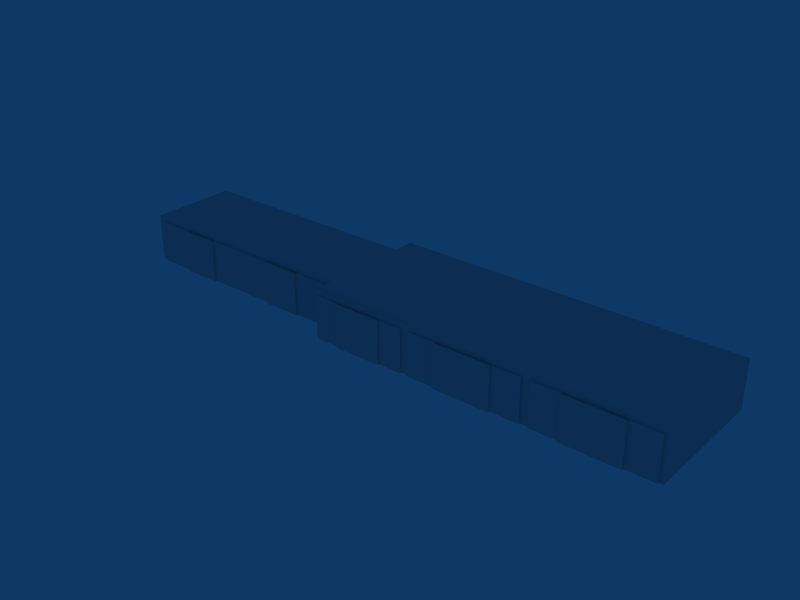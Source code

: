 # Source: ebzw_building_ref_004.blend  (saved by Blender 2.79.0; exported with 4.5.12 LTS)
import bpy
from mathutils import Matrix  # noqa: F401  (used for matrix-valued properties, if any)

bpy.ops.wm.read_factory_settings(use_empty=True)
scene = bpy.context.scene
scene.name = 'Scene'

# ---- collections
col_collection_1 = bpy.data.collections.new('Collection 1'); scene.collection.children.link(col_collection_1)

# ---- materials (node trees are filled in below, after node groups)
mat_material = bpy.data.materials.new('Material')
mat_material.alpha_threshold = 0.0
mat_material.roughness = 0.5

# ---- material node trees

# ---- world
world_world = bpy.data.worlds.new('World'); scene.world = world_world
world_world.color = (0.05656, 0.2208, 0.4)
world_world.use_sun_shadow = False
world_world.sun_shadow_jitter_overblur = 0.0
world_world.cycles.sampling_method = 'NONE'
world_world.cycles.sample_map_resolution = 256

# ---- meshes
me_cube_028 = bpy.data.meshes.new('Cube.028')
me_cube_028.from_pydata([(-11.31, -11.0, 6.2), (-11.31, -11.0, -1.0), (-6.531, -11.0, 6.2), (-6.531, -11.0, -1.0), (-6.531, -11.3, -1.0), (-11.31, -11.3, -1.0), (-6.531, -11.3, 6.2), (-11.31, -11.3, 6.2)], [], [(1, 0, 2, 3), (0, 7, 6, 2), (7, 0, 1, 5), (7, 5, 4, 6), (2, 6, 4, 3)])
_uv = me_cube_028.uv_layers.new(name='UVTex')
_uv.uv.foreach_set('vector', [0.7188, 0.2188, 0.5312, 0.2188, 0.5312, 0.03125, 0.7188, 0.03125, 0.5312, 0.03125, 0.7188, 0.03125, 0.7188, 0.2188, 0.5312, 0.2188, 0.7188, 0.2188, 0.5312, 0.2188, 0.5312, 0.03125, 0.7188, 0.03125, 0.5312, 0.03125, 0.7188, 0.03125, 0.7188, 0.2188, 0.5312, 0.2188, 0.5312, 0.03125, 0.7188, 0.03125, 0.7188, 0.2188, 0.5312, 0.2188])
me_cube_028.materials.append(mat_material)
me_cube_028.use_remesh_preserve_volume = False
me_cube_028.use_remesh_preserve_attributes = False
me_cube_028.use_mirror_vertex_groups = False
me_cube_028.update()
me_cube_027 = bpy.data.meshes.new('Cube.027')
me_cube_027.from_pydata([(-6.531, -11.3, 6.2), (-1.748, -11.3, 6.2), (-6.531, -11.3, -1.0), (-1.748, -11.3, -1.0), (-1.748, -11.0, -1.0), (-6.531, -11.0, -1.0), (-1.748, -11.0, 6.2), (-6.531, -11.0, 6.2)], [], [(0, 2, 3, 1), (7, 0, 1, 6), (5, 7, 6, 4), (0, 7, 5, 2), (1, 3, 4, 6)])
_uv = me_cube_027.uv_layers.new(name='UVTex')
_uv.uv.foreach_set('vector', [0.7188, 0.2188, 0.5312, 0.2188, 0.5312, 0.03125, 0.7188, 0.03125, 0.5312, 0.03125, 0.7188, 0.03125, 0.7188, 0.2188, 0.5312, 0.2188, 0.7188, 0.2188, 0.5312, 0.2188, 0.5312, 0.03125, 0.7188, 0.03125, 0.5312, 0.03125, 0.7188, 0.03125, 0.7188, 0.2188, 0.5312, 0.2188, 0.5312, 0.03125, 0.7188, 0.03125, 0.7188, 0.2188, 0.5312, 0.2188])
me_cube_027.materials.append(mat_material)
me_cube_027.use_remesh_preserve_volume = False
me_cube_027.use_remesh_preserve_attributes = False
me_cube_027.use_mirror_vertex_groups = False
me_cube_027.update()
me_cube_026 = bpy.data.meshes.new('Cube.026')
me_cube_026.from_pydata([(-1.748, -11.3, 6.2), (3.035, -11.3, 6.2), (-1.748, -11.3, -1.0), (3.035, -11.3, -1.0), (3.035, -11.0, -1.0), (-1.748, -11.0, -1.0), (3.035, -11.0, 6.2), (-1.748, -11.0, 6.2)], [], [(0, 2, 3, 1), (7, 0, 1, 6), (5, 7, 6, 4), (0, 7, 5, 2), (1, 3, 4, 6)])
_uv = me_cube_026.uv_layers.new(name='UVTex')
_uv.uv.foreach_set('vector', [0.7188, 0.2188, 0.5312, 0.2188, 0.5312, 0.03125, 0.7188, 0.03125, 0.5312, 0.03125, 0.7188, 0.03125, 0.7188, 0.2188, 0.5312, 0.2188, 0.7188, 0.2188, 0.5312, 0.2188, 0.5312, 0.03125, 0.7188, 0.03125, 0.5312, 0.03125, 0.7188, 0.03125, 0.7188, 0.2188, 0.5312, 0.2188, 0.5312, 0.03125, 0.7188, 0.03125, 0.7188, 0.2188, 0.5312, 0.2188])
me_cube_026.materials.append(mat_material)
me_cube_026.use_remesh_preserve_volume = False
me_cube_026.use_remesh_preserve_attributes = False
me_cube_026.use_mirror_vertex_groups = False
me_cube_026.update()
me_cube_025 = bpy.data.meshes.new('Cube.025')
me_cube_025.from_pydata([(3.035, -11.3, 6.2), (7.818, -11.3, 6.2), (3.035, -11.3, -1.0), (7.818, -11.3, -1.0), (3.035, -11.0, -1.0), (3.035, -11.0, 6.2), (7.818, -11.0, -1.0), (7.818, -11.0, 6.2)], [], [(0, 2, 3, 1), (7, 1, 3, 6), (5, 0, 1, 7), (4, 5, 7, 6), (0, 5, 4, 2)])
_uv = me_cube_025.uv_layers.new(name='UVTex')
_uv.uv.foreach_set('vector', [0.7188, 0.2188, 0.5312, 0.2188, 0.5312, 0.03125, 0.7188, 0.03125, 0.5312, 0.03125, 0.7188, 0.03125, 0.7188, 0.2188, 0.5312, 0.2188, 0.7188, 0.2188, 0.5312, 0.2188, 0.5312, 0.03125, 0.7188, 0.03125, 0.5312, 0.03125, 0.7188, 0.03125, 0.7188, 0.2188, 0.5312, 0.2188, 0.5312, 0.03125, 0.7188, 0.03125, 0.7188, 0.2188, 0.5312, 0.2188])
me_cube_025.materials.append(mat_material)
me_cube_025.use_remesh_preserve_volume = False
me_cube_025.use_remesh_preserve_attributes = False
me_cube_025.use_mirror_vertex_groups = False
me_cube_025.update()
me_cube_024 = bpy.data.meshes.new('Cube.024')
me_cube_024.from_pydata([(8.501, -11.0, 7.0), (8.501, -11.0, -1.0), (-12.0, -11.0, 7.0), (-12.0, -11.0, -1.0), (7.818, -11.0, 7.0), (-11.31, -11.0, 7.0), (7.818, -11.0, -1.0), (-11.31, -11.0, -1.0), (8.501, -11.0, 5.9), (-12.0, -11.0, 5.9), (7.818, -11.0, 5.9), (-11.31, -11.0, 5.9)], [], [(8, 0, 4, 10), (10, 6, 1, 8), (5, 11, 10, 4), (2, 9, 11, 5), (9, 3, 7, 11)])
_uv = me_cube_024.uv_layers.new(name='UVTex')
_uv.uv.foreach_set('vector', [0.2812, 0.03125, 0.4688, 0.03125, 0.4688, 0.2188, 0.2812, 0.2188, 0.2812, 0.03125, 0.4688, 0.03125, 0.4688, 0.2188, 0.2812, 0.2188, 0.2812, 0.03125, 0.4688, 0.03125, 0.4688, 0.2188, 0.2812, 0.2188, 0.2812, 0.03125, 0.4688, 0.03125, 0.4688, 0.2188, 0.2812, 0.2188, 0.2812, 0.03125, 0.4688, 0.03125, 0.4688, 0.2188, 0.2812, 0.2188])
me_cube_024.materials.append(mat_material)
me_cube_024.use_remesh_preserve_volume = False
me_cube_024.use_remesh_preserve_attributes = False
me_cube_024.use_mirror_vertex_groups = False
me_cube_024.update()
me_cube_023 = bpy.data.meshes.new('Cube.023')
me_cube_023.from_pydata([(3.035, -11.3, 6.2), (7.818, -11.3, 6.2), (3.035, -11.3, -1.0), (7.818, -11.3, -1.0), (3.035, -11.0, -1.0), (3.035, -11.0, 6.2), (7.818, -11.0, -1.0), (7.818, -11.0, 6.2)], [], [(0, 2, 3, 1), (7, 1, 3, 6), (5, 0, 1, 7), (4, 5, 7, 6), (0, 5, 4, 2)])
_uv = me_cube_023.uv_layers.new(name='UVTex')
_uv.uv.foreach_set('vector', [0.7188, 0.2188, 0.5312, 0.2188, 0.5312, 0.03125, 0.7188, 0.03125, 0.5312, 0.03125, 0.7188, 0.03125, 0.7188, 0.2188, 0.5312, 0.2188, 0.7188, 0.2188, 0.5312, 0.2188, 0.5312, 0.03125, 0.7188, 0.03125, 0.5312, 0.03125, 0.7188, 0.03125, 0.7188, 0.2188, 0.5312, 0.2188, 0.5312, 0.03125, 0.7188, 0.03125, 0.7188, 0.2188, 0.5312, 0.2188])
me_cube_023.materials.append(mat_material)
me_cube_023.use_remesh_preserve_volume = False
me_cube_023.use_remesh_preserve_attributes = False
me_cube_023.use_mirror_vertex_groups = False
me_cube_023.update()
me_cube_022 = bpy.data.meshes.new('Cube.022')
me_cube_022.from_pydata([(-1.748, -11.3, 6.2), (3.035, -11.3, 6.2), (-1.748, -11.3, -1.0), (3.035, -11.3, -1.0), (3.035, -11.0, -1.0), (-1.748, -11.0, -1.0), (3.035, -11.0, 6.2), (-1.748, -11.0, 6.2)], [], [(0, 2, 3, 1), (7, 0, 1, 6), (5, 7, 6, 4), (0, 7, 5, 2), (1, 3, 4, 6)])
_uv = me_cube_022.uv_layers.new(name='UVTex')
_uv.uv.foreach_set('vector', [0.7188, 0.2188, 0.5312, 0.2188, 0.5312, 0.03125, 0.7188, 0.03125, 0.5312, 0.03125, 0.7188, 0.03125, 0.7188, 0.2188, 0.5312, 0.2188, 0.7188, 0.2188, 0.5312, 0.2188, 0.5312, 0.03125, 0.7188, 0.03125, 0.5312, 0.03125, 0.7188, 0.03125, 0.7188, 0.2188, 0.5312, 0.2188, 0.5312, 0.03125, 0.7188, 0.03125, 0.7188, 0.2188, 0.5312, 0.2188])
me_cube_022.materials.append(mat_material)
me_cube_022.use_remesh_preserve_volume = False
me_cube_022.use_remesh_preserve_attributes = False
me_cube_022.use_mirror_vertex_groups = False
me_cube_022.update()
me_cube_021 = bpy.data.meshes.new('Cube.021')
me_cube_021.from_pydata([(-6.531, -11.3, 6.2), (-1.748, -11.3, 6.2), (-6.531, -11.3, -1.0), (-1.748, -11.3, -1.0), (-1.748, -11.0, -1.0), (-6.531, -11.0, -1.0), (-1.748, -11.0, 6.2), (-6.531, -11.0, 6.2)], [], [(0, 2, 3, 1), (7, 0, 1, 6), (5, 7, 6, 4), (0, 7, 5, 2), (1, 3, 4, 6)])
_uv = me_cube_021.uv_layers.new(name='UVTex')
_uv.uv.foreach_set('vector', [0.7188, 0.2188, 0.5312, 0.2188, 0.5312, 0.03125, 0.7188, 0.03125, 0.5312, 0.03125, 0.7188, 0.03125, 0.7188, 0.2188, 0.5312, 0.2188, 0.7188, 0.2188, 0.5312, 0.2188, 0.5312, 0.03125, 0.7188, 0.03125, 0.5312, 0.03125, 0.7188, 0.03125, 0.7188, 0.2188, 0.5312, 0.2188, 0.5312, 0.03125, 0.7188, 0.03125, 0.7188, 0.2188, 0.5312, 0.2188])
me_cube_021.materials.append(mat_material)
me_cube_021.use_remesh_preserve_volume = False
me_cube_021.use_remesh_preserve_attributes = False
me_cube_021.use_mirror_vertex_groups = False
me_cube_021.update()
me_cube_020 = bpy.data.meshes.new('Cube.020')
me_cube_020.from_pydata([(-11.31, -11.0, 6.2), (-11.31, -11.0, -1.0), (-6.531, -11.0, 6.2), (-6.531, -11.0, -1.0), (-6.531, -11.3, -1.0), (-11.31, -11.3, -1.0), (-6.531, -11.3, 6.2), (-11.31, -11.3, 6.2)], [], [(1, 0, 2, 3), (0, 7, 6, 2), (7, 0, 1, 5), (7, 5, 4, 6), (2, 6, 4, 3)])
_uv = me_cube_020.uv_layers.new(name='UVTex')
_uv.uv.foreach_set('vector', [0.7188, 0.2188, 0.5312, 0.2188, 0.5312, 0.03125, 0.7188, 0.03125, 0.5312, 0.03125, 0.7188, 0.03125, 0.7188, 0.2188, 0.5312, 0.2188, 0.7188, 0.2188, 0.5312, 0.2188, 0.5312, 0.03125, 0.7188, 0.03125, 0.5312, 0.03125, 0.7188, 0.03125, 0.7188, 0.2188, 0.5312, 0.2188, 0.5312, 0.03125, 0.7188, 0.03125, 0.7188, 0.2188, 0.5312, 0.2188])
me_cube_020.materials.append(mat_material)
me_cube_020.use_remesh_preserve_volume = False
me_cube_020.use_remesh_preserve_attributes = False
me_cube_020.use_mirror_vertex_groups = False
me_cube_020.update()
me_cube_019 = bpy.data.meshes.new('Cube.019')
me_cube_019.from_pydata([(8.501, -11.0, 7.0), (8.501, -11.0, -1.0), (-12.0, -11.0, 7.0), (-12.0, -11.0, -1.0), (7.818, -11.0, 7.0), (-11.31, -11.0, 7.0), (7.818, -11.0, -1.0), (-11.31, -11.0, -1.0), (8.501, -11.0, 5.9), (-12.0, -11.0, 5.9), (7.818, -11.0, 5.9), (-11.31, -11.0, 5.9)], [], [(8, 0, 4, 10), (10, 6, 1, 8), (5, 11, 10, 4), (2, 9, 11, 5), (9, 3, 7, 11)])
_uv = me_cube_019.uv_layers.new(name='UVTex')
_uv.uv.foreach_set('vector', [0.2812, 0.03125, 0.4688, 0.03125, 0.4688, 0.2188, 0.2812, 0.2188, 0.2812, 0.03125, 0.4688, 0.03125, 0.4688, 0.2188, 0.2812, 0.2188, 0.2812, 0.03125, 0.4688, 0.03125, 0.4688, 0.2188, 0.2812, 0.2188, 0.2812, 0.03125, 0.4688, 0.03125, 0.4688, 0.2188, 0.2812, 0.2188, 0.2812, 0.03125, 0.4688, 0.03125, 0.4688, 0.2188, 0.2812, 0.2188])
me_cube_019.materials.append(mat_material)
me_cube_019.use_remesh_preserve_volume = False
me_cube_019.use_remesh_preserve_attributes = False
me_cube_019.use_mirror_vertex_groups = False
me_cube_019.update()
me_cube_018 = bpy.data.meshes.new('Cube.018')
me_cube_018.from_pydata([(-12.56, -11.3, 6.2), (-16.53, -11.3, 6.2), (-16.53, -11.3, -1.0), (-12.56, -11.3, -1.0), (-16.53, -11.0, -1.0), (-16.53, -11.0, 6.2), (-12.56, -11.0, -1.0), (-12.56, -11.0, 6.2)], [], [(3, 0, 1, 2), (7, 0, 3, 6), (0, 7, 5, 1), (7, 6, 4, 5), (1, 5, 4, 2)])
_uv = me_cube_018.uv_layers.new(name='UVTex')
_uv.uv.foreach_set('vector', [0.7188, 0.2188, 0.5312, 0.2188, 0.5312, 0.03125, 0.7188, 0.03125, 0.5312, 0.03125, 0.7188, 0.03125, 0.7188, 0.2188, 0.5312, 0.2188, 0.7188, 0.2188, 0.5312, 0.2188, 0.5312, 0.03125, 0.7188, 0.03125, 0.5312, 0.03125, 0.7188, 0.03125, 0.7188, 0.2188, 0.5312, 0.2188, 0.5312, 0.03125, 0.7188, 0.03125, 0.7188, 0.2188, 0.5312, 0.2188])
me_cube_018.materials.append(mat_material)
me_cube_018.use_remesh_preserve_volume = False
me_cube_018.use_remesh_preserve_attributes = False
me_cube_018.use_mirror_vertex_groups = False
me_cube_018.update()
me_cube_017 = bpy.data.meshes.new('Cube.017')
me_cube_017.from_pydata([(-20.5, -11.3, 6.2), (-16.53, -11.3, 6.2), (-20.5, -11.3, -1.0), (-16.53, -11.3, -1.0), (-16.53, -11.0, -1.0), (-20.5, -11.0, -1.0), (-16.53, -11.0, 6.2), (-20.5, -11.0, 6.2)], [], [(0, 2, 3, 1), (7, 0, 1, 6), (6, 4, 5, 7), (0, 7, 5, 2), (1, 3, 4, 6)])
_uv = me_cube_017.uv_layers.new(name='UVTex')
_uv.uv.foreach_set('vector', [0.7188, 0.2188, 0.5312, 0.2188, 0.5312, 0.03125, 0.7188, 0.03125, 0.5312, 0.03125, 0.7188, 0.03125, 0.7188, 0.2188, 0.5312, 0.2188, 0.7188, 0.2188, 0.5312, 0.2188, 0.5312, 0.03125, 0.7188, 0.03125, 0.5312, 0.03125, 0.7188, 0.03125, 0.7188, 0.2188, 0.5312, 0.2188, 0.5312, 0.03125, 0.7188, 0.03125, 0.7188, 0.2188, 0.5312, 0.2188])
me_cube_017.materials.append(mat_material)
me_cube_017.use_remesh_preserve_volume = False
me_cube_017.use_remesh_preserve_attributes = False
me_cube_017.use_mirror_vertex_groups = False
me_cube_017.update()
me_cube_016 = bpy.data.meshes.new('Cube.016')
me_cube_016.from_pydata([(-24.47, -11.3, 6.2), (-20.5, -11.3, 6.2), (-24.47, -11.3, -1.0), (-20.5, -11.3, -1.0), (-20.5, -11.0, -1.0), (-24.47, -11.0, -1.0), (-20.5, -11.0, 6.2), (-24.47, -11.0, 6.2)], [], [(0, 2, 3, 1), (7, 0, 1, 6), (6, 4, 5, 7), (0, 7, 5, 2)])
_uv = me_cube_016.uv_layers.new(name='UVTex')
_uv.uv.foreach_set('vector', [0.5312, 0.03125, 0.7188, 0.03125, 0.7188, 0.2188, 0.5312, 0.2188, 0.7188, 0.2188, 0.5312, 0.2188, 0.5312, 0.03125, 0.7188, 0.03125, 0.5312, 0.03125, 0.7188, 0.03125, 0.7188, 0.2188, 0.5312, 0.2188, 0.5312, 0.03125, 0.7188, 0.03125, 0.7188, 0.2188, 0.5312, 0.2188])
me_cube_016.materials.append(mat_material)
me_cube_016.use_remesh_preserve_volume = False
me_cube_016.use_remesh_preserve_attributes = False
me_cube_016.use_mirror_vertex_groups = False
me_cube_016.update()
me_cube_015 = bpy.data.meshes.new('Cube.015')
me_cube_015.from_pydata([(-28.43, -11.0, 6.2), (-28.43, -11.0, -1.0), (-24.47, -11.0, 6.2), (-24.47, -11.0, -1.0), (-24.47, -11.3, -1.0), (-28.43, -11.3, -1.0), (-24.47, -11.3, 6.2), (-28.43, -11.3, 6.2)], [], [(1, 0, 2, 3), (0, 7, 6, 2), (7, 0, 1, 5), (4, 6, 7, 5), (2, 6, 4, 3)])
_uv = me_cube_015.uv_layers.new(name='UVTex')
_uv.uv.foreach_set('vector', [0.7188, 0.2188, 0.5312, 0.2188, 0.5312, 0.03125, 0.7188, 0.03125, 0.5312, 0.03125, 0.7188, 0.03125, 0.7188, 0.2188, 0.5312, 0.2188, 0.7188, 0.2188, 0.5312, 0.2188, 0.5312, 0.03125, 0.7188, 0.03125, 0.5312, 0.03125, 0.7188, 0.03125, 0.7188, 0.2188, 0.5312, 0.2188, 0.5312, 0.03125, 0.7188, 0.03125, 0.7188, 0.2188, 0.5312, 0.2188])
me_cube_015.materials.append(mat_material)
me_cube_015.use_remesh_preserve_volume = False
me_cube_015.use_remesh_preserve_attributes = False
me_cube_015.use_mirror_vertex_groups = False
me_cube_015.update()
me_cube_013 = bpy.data.meshes.new('Cube.013')
me_cube_013.from_pydata([(18.88, -7.8, 6.2), (12.59, -7.8, 6.2), (18.88, -7.8, -1.0), (12.59, -7.8, -1.0), (12.59, -7.5, -1.0), (12.59, -7.5, 6.2), (18.88, -7.5, -1.0), (18.88, -7.5, 6.2)], [], [(2, 0, 1, 3), (7, 0, 2, 6), (0, 7, 5, 1), (7, 6, 4, 5), (1, 5, 4, 3)])
_uv = me_cube_013.uv_layers.new(name='UVTex')
_uv.uv.foreach_set('vector', [0.5312, 0.03125, 0.7188, 0.03125, 0.7188, 0.2188, 0.5312, 0.2188, 0.5312, 0.03125, 0.7188, 0.03125, 0.7188, 0.2188, 0.5312, 0.2188, 0.5312, 0.03125, 0.7188, 0.03125, 0.7188, 0.2188, 0.5312, 0.2188, 0.5312, 0.03125, 0.7188, 0.03125, 0.7188, 0.2188, 0.5312, 0.2188, 0.5312, 0.03125, 0.7188, 0.03125, 0.7188, 0.2188, 0.5312, 0.2188])
me_cube_013.materials.append(mat_material)
me_cube_013.use_remesh_preserve_volume = False
me_cube_013.use_remesh_preserve_attributes = False
me_cube_013.use_mirror_vertex_groups = False
me_cube_013.update()
me_cube_012 = bpy.data.meshes.new('Cube.012')
me_cube_012.from_pydata([(12.59, -7.8, 6.2), (6.295, -7.8, 6.2), (12.59, -7.8, -1.0), (6.295, -7.8, -1.0), (6.295, -7.5, -1.0), (12.59, -7.5, -1.0), (6.295, -7.5, 6.2), (12.59, -7.5, 6.2)], [], [(2, 0, 1, 3), (0, 7, 6, 1), (7, 5, 4, 6), (1, 6, 4, 3), (0, 2, 5, 7)])
_uv = me_cube_012.uv_layers.new(name='UVTex')
_uv.uv.foreach_set('vector', [0.5312, 0.03125, 0.7188, 0.03125, 0.7188, 0.2188, 0.5312, 0.2188, 0.5312, 0.03125, 0.7188, 0.03125, 0.7188, 0.2188, 0.5312, 0.2188, 0.5312, 0.03125, 0.7188, 0.03125, 0.7188, 0.2188, 0.5312, 0.2188, 0.5312, 0.03125, 0.7188, 0.03125, 0.7188, 0.2188, 0.5312, 0.2188, 0.5312, 0.03125, 0.7188, 0.03125, 0.7188, 0.2188, 0.5312, 0.2188])
me_cube_012.materials.append(mat_material)
me_cube_012.use_remesh_preserve_volume = False
me_cube_012.use_remesh_preserve_attributes = False
me_cube_012.use_mirror_vertex_groups = False
me_cube_012.update()
me_cube_011 = bpy.data.meshes.new('Cube.011')
me_cube_011.from_pydata([(6.295, -7.8, 6.2), (-1.526e-05, -7.8, 6.2), (6.295, -7.8, -1.0), (5.722e-06, -7.8, -1.0), (5.722e-06, -7.5, -1.0), (6.295, -7.5, -1.0), (-1.526e-05, -7.5, 6.2), (6.295, -7.5, 6.2)], [], [(2, 0, 1, 3), (0, 7, 6, 1), (7, 5, 4, 6), (1, 6, 4, 3), (0, 2, 5, 7)])
_uv = me_cube_011.uv_layers.new(name='UVTex')
_uv.uv.foreach_set('vector', [0.5312, 0.03125, 0.7188, 0.03125, 0.7188, 0.2188, 0.5312, 0.2188, 0.5312, 0.03125, 0.7188, 0.03125, 0.7188, 0.2188, 0.5312, 0.2188, 0.5312, 0.03125, 0.7188, 0.03125, 0.7188, 0.2188, 0.5312, 0.2188, 0.5312, 0.03125, 0.7188, 0.03125, 0.7188, 0.2188, 0.5312, 0.2188, 0.5312, 0.03125, 0.7188, 0.03125, 0.7188, 0.2188, 0.5312, 0.2188])
me_cube_011.materials.append(mat_material)
me_cube_011.use_remesh_preserve_volume = False
me_cube_011.use_remesh_preserve_attributes = False
me_cube_011.use_mirror_vertex_groups = False
me_cube_011.update()
me_cube_010 = bpy.data.meshes.new('Cube.010')
me_cube_010.from_pydata([(-1.526e-05, -7.8, 6.2), (-6.295, -7.8, 6.2), (5.722e-06, -7.8, -1.0), (-6.295, -7.8, -1.0), (-6.295, -7.5, -1.0), (5.722e-06, -7.5, -1.0), (-6.295, -7.5, 6.2), (-1.526e-05, -7.5, 6.2)], [], [(2, 0, 1, 3), (0, 7, 6, 1), (7, 5, 4, 6), (1, 6, 4, 3), (0, 2, 5, 7)])
_uv = me_cube_010.uv_layers.new(name='UVTex')
_uv.uv.foreach_set('vector', [0.5312, 0.03125, 0.7188, 0.03125, 0.7188, 0.2188, 0.5312, 0.2188, 0.5312, 0.03125, 0.7188, 0.03125, 0.7188, 0.2188, 0.5312, 0.2188, 0.5312, 0.03125, 0.7188, 0.03125, 0.7188, 0.2188, 0.5312, 0.2188, 0.5312, 0.03125, 0.7188, 0.03125, 0.7188, 0.2188, 0.5312, 0.2188, 0.5312, 0.03125, 0.7188, 0.03125, 0.7188, 0.2188, 0.5312, 0.2188])
me_cube_010.materials.append(mat_material)
me_cube_010.use_remesh_preserve_volume = False
me_cube_010.use_remesh_preserve_attributes = False
me_cube_010.use_mirror_vertex_groups = False
me_cube_010.update()
me_cube_009 = bpy.data.meshes.new('Cube.009')
me_cube_009.from_pydata([(-6.295, -7.8, 6.2), (-12.59, -7.8, 6.2), (-6.295, -7.8, -1.0), (-12.59, -7.8, -1.0), (-12.59, -7.5, -1.0), (-6.295, -7.5, -1.0), (-12.59, -7.5, 6.2), (-6.295, -7.5, 6.2)], [], [(2, 0, 1, 3), (0, 7, 6, 1), (7, 5, 4, 6), (1, 6, 4, 3), (0, 2, 5, 7)])
_uv = me_cube_009.uv_layers.new(name='UVTex')
_uv.uv.foreach_set('vector', [0.5312, 0.03125, 0.7188, 0.03125, 0.7188, 0.2188, 0.5312, 0.2188, 0.5312, 0.03125, 0.7188, 0.03125, 0.7188, 0.2188, 0.5312, 0.2188, 0.5312, 0.03125, 0.7188, 0.03125, 0.7188, 0.2188, 0.5312, 0.2188, 0.5312, 0.03125, 0.7188, 0.03125, 0.7188, 0.2188, 0.5312, 0.2188, 0.5312, 0.03125, 0.7188, 0.03125, 0.7188, 0.2188, 0.5312, 0.2188])
me_cube_009.materials.append(mat_material)
me_cube_009.use_remesh_preserve_volume = False
me_cube_009.use_remesh_preserve_attributes = False
me_cube_009.use_mirror_vertex_groups = False
me_cube_009.update()
me_cube_006 = bpy.data.meshes.new('Cube.006')
me_cube_006.from_pydata([(-18.88, -7.5, 6.2), (-18.88, -7.5, -1.0), (-12.59, -7.5, 6.2), (-12.59, -7.5, -1.0), (-12.59, -7.8, -1.0), (-18.88, -7.8, -1.0), (-12.59, -7.8, 6.2), (-18.88, -7.8, 6.2)], [], [(1, 0, 2, 3), (0, 7, 6, 2), (7, 0, 1, 5), (4, 6, 7, 5), (2, 6, 4, 3)])
_uv = me_cube_006.uv_layers.new(name='UVTex')
_uv.uv.foreach_set('vector', [0.5312, 0.03125, 0.7188, 0.03125, 0.7188, 0.2188, 0.5312, 0.2188, 0.5312, 0.03125, 0.7188, 0.03125, 0.7188, 0.2188, 0.5312, 0.2188, 0.5312, 0.03125, 0.7188, 0.03125, 0.7188, 0.2188, 0.5312, 0.2188, 0.5312, 0.03125, 0.7188, 0.03125, 0.7188, 0.2188, 0.5312, 0.2188, 0.5312, 0.03125, 0.7188, 0.03125, 0.7188, 0.2188, 0.5312, 0.2188])
me_cube_006.materials.append(mat_material)
me_cube_006.use_remesh_preserve_volume = False
me_cube_006.use_remesh_preserve_attributes = False
me_cube_006.use_mirror_vertex_groups = False
me_cube_006.update()
me_cube_004 = bpy.data.meshes.new('Cube.004')
me_cube_004.from_pydata([(-29.0, -0.04, 9.445), (-29.0, -0.04, 8.945), (-12.0, -0.04, 8.945), (-12.0, -0.04, 9.445), (-29.0, 0.04, 9.445), (-29.0, 0.04, 8.945), (-12.0, 0.04, 8.945), (-12.0, 0.04, 9.445), (-28.87, -0.04, 9.445), (-12.12, -0.04, 9.445), (-28.87, -0.04, 8.945), (-12.12, -0.04, 8.945), (-28.87, 0.04, 9.445), (-12.12, 0.04, 9.445), (-28.87, 0.04, 8.945), (-12.12, 0.04, 8.945), (-28.87, -0.04, 8.545), (-28.87, 0.04, 8.545), (-12.12, -0.04, 8.545), (-12.12, 0.04, 8.545), (-12.0, 0.04, 8.545), (-29.0, 0.04, 8.545), (-12.0, -0.04, 8.545), (-29.0, -0.04, 8.545)], [], [(0, 4, 5, 1), (7, 3, 2, 6), (0, 8, 12, 4), (8, 9, 13, 12), (9, 3, 7, 13), (11, 10, 14, 15), (3, 9, 11, 2), (9, 8, 10, 11), (8, 0, 1, 10), (4, 12, 14, 5), (12, 13, 15, 14), (13, 7, 6, 15), (14, 10, 16, 17), (11, 15, 19, 18), (15, 6, 20, 19), (5, 14, 17, 21), (2, 11, 18, 22), (10, 1, 23, 16), (6, 2, 22, 20), (1, 5, 21, 23), (16, 23, 21, 17), (22, 18, 19, 20)])
_uv = me_cube_004.uv_layers.new(name='UVTex')
_uv.uv.foreach_set('vector', [0.7812, 0.7812, 0.9688, 0.7812, 0.9688, 0.9688, 0.7812, 0.9688, 0.7812, 0.7812, 0.9688, 0.7812, 0.9688, 0.9688, 0.7812, 0.9688, 0.7812, 0.7812, 0.9688, 0.7812, 0.9688, 0.9688, 0.7812, 0.9688, 0.7812, 0.7812, 0.9688, 0.7812, 0.9688, 0.9688, 0.7812, 0.9688, 0.7812, 0.7812, 0.9688, 0.7812, 0.9688, 0.9688, 0.7812, 0.9688, 0.7812, 0.7812, 0.9688, 0.7812, 0.9688, 0.9688, 0.7812, 0.9688, 0.7812, 0.7812, 0.9688, 0.7812, 0.9688, 0.9688, 0.7812, 0.9688, 0.7812, 0.7812, 0.9688, 0.7812, 0.9688, 0.9688, 0.7812, 0.9688, 0.7812, 0.7812, 0.9688, 0.7812, 0.9688, 0.9688, 0.7812, 0.9688, 0.7812, 0.7812, 0.9688, 0.7812, 0.9688, 0.9688, 0.7812, 0.9688, 0.7812, 0.7812, 0.9688, 0.7812, 0.9688, 0.9688, 0.7812, 0.9688, 0.7812, 0.7812, 0.9688, 0.7812, 0.9688, 0.9688, 0.7812, 0.9688, 0.7812, 0.7812, 0.9688, 0.7812, 0.9688, 0.9688, 0.7812, 0.9688, 0.7812, 0.7812, 0.9688, 0.7812, 0.9688, 0.9688, 0.7812, 0.9688, 0.7812, 0.7812, 0.9688, 0.7812, 0.9688, 0.9688, 0.7812, 0.9688, 0.7812, 0.7812, 0.9688, 0.7812, 0.9688, 0.9688, 0.7812, 0.9688, 0.7812, 0.7812, 0.9688, 0.7812, 0.9688, 0.9688, 0.7812, 0.9688, 0.7812, 0.7812, 0.9688, 0.7812, 0.9688, 0.9688, 0.7812, 0.9688, 0.7812, 0.7812, 0.9688, 0.7812, 0.9688, 0.9688, 0.7812, 0.9688, 0.7812, 0.7812, 0.9688, 0.7812, 0.9688, 0.9688, 0.7812, 0.9688, 0.7812, 0.7812, 0.9688, 0.7812, 0.9688, 0.9688, 0.7812, 0.9688, 0.7812, 0.7812, 0.9688, 0.7812, 0.9688, 0.9688, 0.7812, 0.9688])
me_cube_004.materials.append(mat_material)
me_cube_004.use_remesh_preserve_volume = False
me_cube_004.use_remesh_preserve_attributes = False
me_cube_004.use_mirror_vertex_groups = False
me_cube_004.update()
me_cube_003 = bpy.data.meshes.new('Cube.003')
me_cube_003.from_pydata([(1.7, 3.5, -1.0), (1.7, -3.5, -1.0), (-1.7, -3.5, -1.0), (-1.7, 3.5, -1.0), (1.7, 3.5, 1.0), (1.7, -3.5, 1.0), (-1.7, -3.5, 0.5), (-1.7, 3.5, 0.5)], [], [(4, 7, 6, 5), (0, 4, 5, 1), (1, 5, 6, 2), (2, 6, 7, 3), (4, 0, 3, 7)])
_uv = me_cube_003.uv_layers.new(name='UVTex')
_uv.uv.foreach_set('vector', [0.2812, 0.5312, 0.4688, 0.5312, 0.4688, 0.7188, 0.2812, 0.7188, 0.2812, 0.5312, 0.4688, 0.5312, 0.4688, 0.7188, 0.2812, 0.7188, 0.2812, 0.5312, 0.4688, 0.5312, 0.4688, 0.7188, 0.2812, 0.7188, 0.2812, 0.5312, 0.4688, 0.5312, 0.4688, 0.7188, 0.2812, 0.7188, 0.2812, 0.5312, 0.4688, 0.5312, 0.4688, 0.7188, 0.2812, 0.7188])
me_cube_003.materials.append(mat_material)
me_cube_003.use_remesh_preserve_volume = False
me_cube_003.use_remesh_preserve_attributes = False
me_cube_003.use_mirror_vertex_groups = False
me_cube_003.update()
me_cube_002 = bpy.data.meshes.new('Cube.002')
me_cube_002.from_pydata([(-20.0, -7.5, 7.0), (20.0, -7.5, 7.0), (-20.0, -7.5, -1.0), (20.0, -7.5, -1.0), (-18.88, -7.5, 7.0), (18.88, -7.5, 7.0), (-18.88, -7.5, -1.0), (18.88, -7.5, -1.0), (-20.0, -7.5, 5.9), (20.0, -7.5, 5.9), (-18.88, -7.5, 5.9), (18.88, -7.5, 5.9), (20.0, 7.5, -1.0), (20.0, -7.5, -1.0), (-20.0, -7.5, -1.0), (-20.0, 7.5, -1.0), (20.0, 7.5, 7.0), (20.0, -7.5, 7.0), (-20.0, -7.5, 7.0), (-20.0, 7.5, 7.0)], [], [(6, 10, 8, 2), (0, 8, 10, 4), (11, 5, 4, 10), (3, 9, 11, 7), (9, 1, 5, 11), (16, 19, 18, 17), (12, 16, 17, 13), (14, 18, 19, 15), (16, 12, 15, 19)])
_uv = me_cube_002.uv_layers.new(name='UVTex')
_uv.uv.foreach_set('vector', [0.2812, 0.03125, 0.4688, 0.03125, 0.4688, 0.2188, 0.2812, 0.2188, 0.2812, 0.03125, 0.4688, 0.03125, 0.4688, 0.2188, 0.2812, 0.2188, 0.2812, 0.03125, 0.4688, 0.03125, 0.4688, 0.2188, 0.2812, 0.2188, 0.2812, 0.03125, 0.4688, 0.03125, 0.4688, 0.2188, 0.2812, 0.2188, 0.2812, 0.03125, 0.4688, 0.03125, 0.4688, 0.2188, 0.2812, 0.2188, 0.03125, 0.2812, 0.2188, 0.2812, 0.2188, 0.4688, 0.03125, 0.4688, 0.2812, 0.03125, 0.4688, 0.03125, 0.4688, 0.2188, 0.2812, 0.2188, 0.2812, 0.03125, 0.4688, 0.03125, 0.4688, 0.2188, 0.2812, 0.2188, 0.2812, 0.03125, 0.4688, 0.03125, 0.4688, 0.2188, 0.2812, 0.2188])
me_cube_002.materials.append(mat_material)
me_cube_002.use_remesh_preserve_volume = False
me_cube_002.use_remesh_preserve_attributes = False
me_cube_002.use_mirror_vertex_groups = False
me_cube_002.update()
me_cube_001 = bpy.data.meshes.new('Cube.001')
me_cube_001.from_pydata([(-12.0, -11.0, 7.0), (-12.0, -11.0, -1.0), (-29.0, -11.0, 7.0), (-29.0, -11.0, -1.0), (-12.0, -11.0, 5.9), (-29.0, -11.0, 5.9), (-12.56, -11.0, 7.0), (-28.43, -11.0, 7.0), (-12.56, -11.0, -1.0), (-28.43, -11.0, -1.0), (-12.56, -11.0, 5.9), (-28.43, -11.0, 5.9), (29.0, 11.0, -1.0), (29.0, -11.0, -1.0), (-29.0, -11.0, -1.0), (-29.0, 11.0, -1.0), (29.0, 11.0, 7.0), (29.0, -11.0, 7.0), (-29.0, -11.0, 7.0), (-29.0, 11.0, 7.0), (-12.0, 11.0, -1.0), (-12.0, -11.0, 7.0), (-12.0, 11.0, 7.0), (8.501, 11.0, -1.0), (8.501, -11.0, 7.0), (8.501, 11.0, 7.0)], [], [(5, 11, 7, 2), (11, 10, 6, 7), (0, 6, 10, 4), (3, 9, 11, 5), (8, 1, 4, 10), (12, 16, 17, 13), (14, 18, 19, 15), (22, 19, 18, 21), (20, 15, 19, 22), (16, 25, 24, 17), (25, 22, 21, 24), (12, 23, 25, 16), (23, 20, 22, 25)])
_uv = me_cube_001.uv_layers.new(name='UVTex')
_uv.uv.foreach_set('vector', [0.2812, 0.03125, 0.4688, 0.03125, 0.4688, 0.2188, 0.2812, 0.2188, 0.2812, 0.03125, 0.4688, 0.03125, 0.4688, 0.2188, 0.2812, 0.2188, 0.4688, 0.2188, 0.2812, 0.2188, 0.2812, 0.03125, 0.4688, 0.03125, 0.2812, 0.03125, 0.4688, 0.03125, 0.4688, 0.2188, 0.2812, 0.2188, 0.2812, 0.03125, 0.4688, 0.03125, 0.4688, 0.2188, 0.2812, 0.2188, 0.2812, 0.03125, 0.4688, 0.03125, 0.4688, 0.2188, 0.2812, 0.2188, 0.2812, 0.03125, 0.4688, 0.03125, 0.4688, 0.2188, 0.2812, 0.2188, 0.03125, 0.2812, 0.2188, 0.2812, 0.2188, 0.4688, 0.03125, 0.4688, 0.2812, 0.03125, 0.4688, 0.03125, 0.4688, 0.2188, 0.2812, 0.2188, 0.03125, 0.2812, 0.2188, 0.2812, 0.2188, 0.4688, 0.03125, 0.4688, 0.03125, 0.2812, 0.2188, 0.2812, 0.2188, 0.4688, 0.03125, 0.4688, 0.2812, 0.03125, 0.4688, 0.03125, 0.4688, 0.2188, 0.2812, 0.2188, 0.2812, 0.03125, 0.4688, 0.03125, 0.4688, 0.2188, 0.2812, 0.2188])
me_cube_001.materials.append(mat_material)
me_cube_001.use_remesh_preserve_volume = False
me_cube_001.use_remesh_preserve_attributes = False
me_cube_001.use_mirror_vertex_groups = False
me_cube_001.update()

# ---- objects
ob_cube_023 = bpy.data.objects.new('Cube.023', me_cube_028)
ob_cube_022 = bpy.data.objects.new('Cube.022', me_cube_027)
ob_cube_021 = bpy.data.objects.new('Cube.021', me_cube_026)
ob_cube_020 = bpy.data.objects.new('Cube.020', me_cube_025)
ob_cube_019 = bpy.data.objects.new('Cube.019', me_cube_024)
ob_cube_018 = bpy.data.objects.new('Cube.018', me_cube_023)
ob_cube_017 = bpy.data.objects.new('Cube.017', me_cube_022)
ob_cube_016 = bpy.data.objects.new('Cube.016', me_cube_021)
ob_cube_015 = bpy.data.objects.new('Cube.015', me_cube_020)
ob_cube_014 = bpy.data.objects.new('Cube.014', me_cube_019)
ob_cube_013 = bpy.data.objects.new('Cube.013', me_cube_018)
ob_cube_012 = bpy.data.objects.new('Cube.012', me_cube_017)
ob_cube_004 = bpy.data.objects.new('Cube.004', me_cube_016)
ob_cube_011 = bpy.data.objects.new('Cube.011', me_cube_015)
ob_cube_010 = bpy.data.objects.new('Cube.010', me_cube_013)
ob_cube_009 = bpy.data.objects.new('Cube.009', me_cube_012)
ob_cube_008 = bpy.data.objects.new('Cube.008', me_cube_011)
ob_cube_007 = bpy.data.objects.new('Cube.007', me_cube_010)
ob_cube_006 = bpy.data.objects.new('Cube.006', me_cube_009)
ob_cube_005 = bpy.data.objects.new('Cube.005', me_cube_006)
ob_cube_003 = bpy.data.objects.new('Cube.003', me_cube_004)
ob_cube_002 = bpy.data.objects.new('Cube.002', me_cube_003)
ob_cube_001 = bpy.data.objects.new('Cube.001', me_cube_002)
ob_cube = bpy.data.objects.new('Cube', me_cube_001)

# ---- transforms, parenting, visibility, modifiers, constraints
ob_cube_023.location = (49.62, 0.0, 1.0)
ob_cube_023.lock_rotations_4d = False
ob_cube_023.empty_display_type = 'ARROWS'
ob_cube_023.lineart.crease_threshold = 0.0
ob_cube_022.location = (49.62, -0.3, 1.0)
ob_cube_022.lock_rotations_4d = False
ob_cube_022.empty_display_type = 'ARROWS'
ob_cube_022.lineart.crease_threshold = 0.0
ob_cube_021.location = (49.62, -0.3, 1.0)
ob_cube_021.lock_rotations_4d = False
ob_cube_021.empty_display_type = 'ARROWS'
ob_cube_021.lineart.crease_threshold = 0.0
ob_cube_020.location = (49.62, 0.0, 1.0)
ob_cube_020.lock_rotations_4d = False
ob_cube_020.empty_display_type = 'ARROWS'
ob_cube_020.lineart.crease_threshold = 0.0
ob_cube_019.location = (49.62, 0.0, 1.0)
ob_cube_019.lock_rotations_4d = False
ob_cube_019.empty_display_type = 'ARROWS'
ob_cube_019.lineart.crease_threshold = 0.0
ob_cube_018.location = (29.12, 0.0, 1.0)
ob_cube_018.lock_rotations_4d = False
ob_cube_018.empty_display_type = 'ARROWS'
ob_cube_018.lineart.crease_threshold = 0.0
ob_cube_017.location = (29.12, -0.3, 1.0)
ob_cube_017.lock_rotations_4d = False
ob_cube_017.empty_display_type = 'ARROWS'
ob_cube_017.lineart.crease_threshold = 0.0
ob_cube_016.location = (29.12, -0.3, 1.0)
ob_cube_016.lock_rotations_4d = False
ob_cube_016.empty_display_type = 'ARROWS'
ob_cube_016.lineart.crease_threshold = 0.0
ob_cube_015.location = (29.12, 0.0, 1.0)
ob_cube_015.lock_rotations_4d = False
ob_cube_015.empty_display_type = 'ARROWS'
ob_cube_015.lineart.crease_threshold = 0.0
ob_cube_014.location = (29.12, 0.0, 1.0)
ob_cube_014.lock_rotations_4d = False
ob_cube_014.empty_display_type = 'ARROWS'
ob_cube_014.lineart.crease_threshold = 0.0
ob_cube_013.location = (29.12, 0.0, 1.0)
ob_cube_013.lock_rotations_4d = False
ob_cube_013.empty_display_type = 'ARROWS'
ob_cube_013.lineart.crease_threshold = 0.0
ob_cube_012.location = (29.12, -0.3, 1.0)
ob_cube_012.lock_rotations_4d = False
ob_cube_012.empty_display_type = 'ARROWS'
ob_cube_012.lineart.crease_threshold = 0.0
ob_cube_004.location = (29.12, -0.3, 1.0)
ob_cube_004.lock_rotations_4d = False
ob_cube_004.empty_display_type = 'ARROWS'
ob_cube_004.lineart.crease_threshold = 0.0
ob_cube_011.location = (29.12, 0.0, 1.0)
ob_cube_011.lock_rotations_4d = False
ob_cube_011.empty_display_type = 'ARROWS'
ob_cube_011.lineart.crease_threshold = 0.0
ob_cube_010.location = (-19.88, 0.0, 1.0)
ob_cube_010.lock_rotations_4d = False
ob_cube_010.empty_display_type = 'ARROWS'
ob_cube_010.lineart.crease_threshold = 0.0
ob_cube_009.location = (-19.88, -0.3, 1.0)
ob_cube_009.lock_rotations_4d = False
ob_cube_009.empty_display_type = 'ARROWS'
ob_cube_009.lineart.crease_threshold = 0.0
ob_cube_008.location = (-19.88, 0.0, 1.0)
ob_cube_008.lock_rotations_4d = False
ob_cube_008.empty_display_type = 'ARROWS'
ob_cube_008.lineart.crease_threshold = 0.0
ob_cube_007.location = (-19.88, 0.0, 1.0)
ob_cube_007.lock_rotations_4d = False
ob_cube_007.empty_display_type = 'ARROWS'
ob_cube_007.lineart.crease_threshold = 0.0
ob_cube_006.location = (-19.88, -0.3, 1.0)
ob_cube_006.lock_rotations_4d = False
ob_cube_006.empty_display_type = 'ARROWS'
ob_cube_006.lineart.crease_threshold = 0.0
ob_cube_005.location = (-19.88, 0.0, 1.0)
ob_cube_005.lock_rotations_4d = False
ob_cube_005.empty_display_type = 'ARROWS'
ob_cube_005.lineart.crease_threshold = 0.0
ob_cube_003.location = (29.12, -10.62, -0.5453)
ob_cube_003.lock_rotations_4d = False
ob_cube_003.empty_display_type = 'ARROWS'
ob_cube_003.lineart.crease_threshold = 0.0
ob_cube_002.location = (-41.58, 0.0, 1.0)
ob_cube_002.lock_rotations_4d = False
ob_cube_002.empty_display_type = 'ARROWS'
ob_cube_002.lineart.crease_threshold = 0.0
ob_cube_001.location = (-19.88, 0.0, 1.0)
ob_cube_001.lock_rotations_4d = False
ob_cube_001.empty_display_type = 'ARROWS'
ob_cube_001.lineart.crease_threshold = 0.0
ob_cube.location = (29.12, 0.0, 1.0)
ob_cube.lock_rotations_4d = False
ob_cube.empty_display_type = 'ARROWS'
ob_cube.lineart.crease_threshold = 0.0

# ---- collection membership
col_collection_1.objects.link(ob_cube_023)
col_collection_1.objects.link(ob_cube_022)
col_collection_1.objects.link(ob_cube_021)
col_collection_1.objects.link(ob_cube_020)
col_collection_1.objects.link(ob_cube_019)
col_collection_1.objects.link(ob_cube_018)
col_collection_1.objects.link(ob_cube_017)
col_collection_1.objects.link(ob_cube_016)
col_collection_1.objects.link(ob_cube_015)
col_collection_1.objects.link(ob_cube_014)
col_collection_1.objects.link(ob_cube_013)
col_collection_1.objects.link(ob_cube_012)
col_collection_1.objects.link(ob_cube_004)
col_collection_1.objects.link(ob_cube_011)
col_collection_1.objects.link(ob_cube_010)
col_collection_1.objects.link(ob_cube_009)
col_collection_1.objects.link(ob_cube_008)
col_collection_1.objects.link(ob_cube_007)
col_collection_1.objects.link(ob_cube_006)
col_collection_1.objects.link(ob_cube_005)
col_collection_1.objects.link(ob_cube_003)
col_collection_1.objects.link(ob_cube_002)
col_collection_1.objects.link(ob_cube_001)
col_collection_1.objects.link(ob_cube)

# ---- scene / render settings (as saved in the file)
scene.frame_start = 1; scene.frame_end = 250; scene.frame_set(1)
scene.render.engine = 'BLENDER_EEVEE_NEXT'
scene.render.image_settings.file_format = 'JPEG'
scene.render.image_settings.color_mode = 'RGB'
scene.render.image_settings.compression = 90
scene.render.resolution_x = 800
scene.render.resolution_y = 600
scene.render.pixel_aspect_x = 100.0
scene.render.pixel_aspect_y = 100.0
scene.render.fps = 25
scene.render.dither_intensity = 0.0
scene.render.use_compositing = False
scene.render.use_sequencer = False
scene.render.bake_margin = 2
scene.render.bake_bias = 0.0
scene.render.use_stamp_time = False
scene.render.use_stamp_date = False
scene.render.use_stamp_frame = False
scene.render.use_stamp_camera = False
scene.render.use_stamp_scene = False
scene.render.use_stamp_filename = False
scene.render.use_stamp_render_time = False
scene.render.stamp_font_size = 0
scene.cycles.use_denoising = False
scene.cycles.samples = 10
scene.cycles.sampling_pattern = 'TABULATED_SOBOL'
scene.cycles.light_sampling_threshold = 0.0
scene.cycles.use_adaptive_sampling = False
scene.cycles.use_light_tree = False
scene.cycles.blur_glossy = 0.0
scene.cycles.volume_bounces = 1
scene.cycles.pixel_filter_type = 'GAUSSIAN'
scene.cycles.sample_clamp_indirect = 0.0
scene.view_settings.view_transform = 'Raw'
bpy.context.view_layer.update()

# ---- added for rendering (the .blend has no active camera): camera
cam_auto = bpy.data.cameras.new('AutoCamera')
cam_auto.lens = 50.0
cam_auto.sensor_width = 36.0
cam_auto.clip_end = 1693.07
ob_auto_camera = bpy.data.objects.new('AutoCamera', cam_auto)
scene.collection.objects.link(ob_auto_camera)
ob_auto_camera.location = (103.897, -116.066, 81.6275)
ob_auto_camera.rotation_euler = (1.09748, -7.21219e-08, 0.694738)
scene.camera = ob_auto_camera
bpy.context.view_layer.update()
